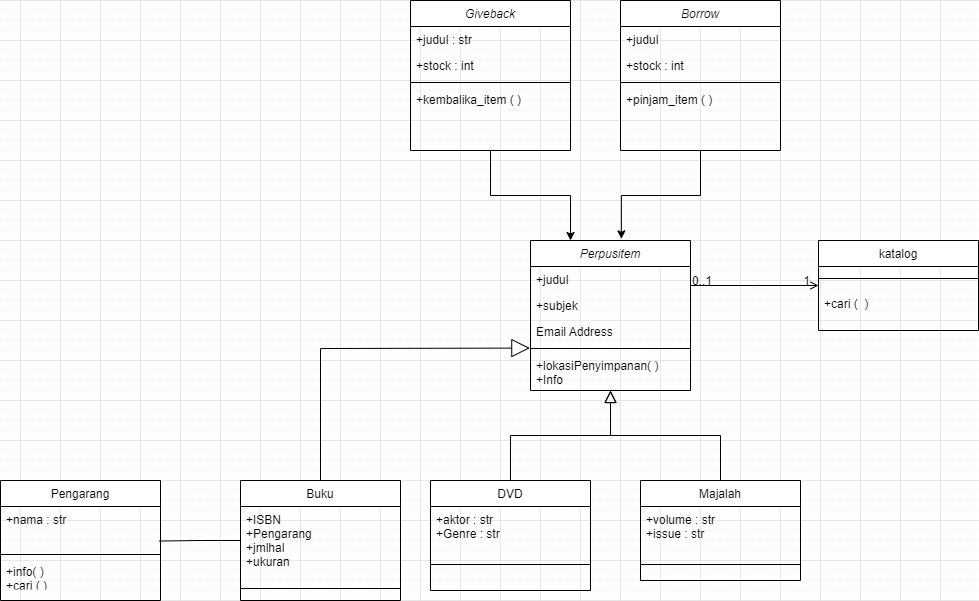

The diagram above was exported from draw.io. Its source (the exported page's mxGraphModel, read from the mxfile embedded in the PNG):
<mxGraphModel dx="1695" dy="393" grid="1" gridSize="10" guides="1" tooltips="1" connect="1" arrows="1" fold="1" page="1" pageScale="1" pageWidth="827" pageHeight="1169" math="0" shadow="0">
  <root>
    <mxCell id="WIyWlLk6GJQsqaUBKTNV-0" />
    <mxCell id="WIyWlLk6GJQsqaUBKTNV-1" parent="WIyWlLk6GJQsqaUBKTNV-0" />
    <mxCell id="zkfFHV4jXpPFQw0GAbJ--0" value="Perpusitem" style="swimlane;fontStyle=2;align=center;verticalAlign=top;childLayout=stackLayout;horizontal=1;startSize=26;horizontalStack=0;resizeParent=1;resizeLast=0;collapsible=1;marginBottom=0;rounded=0;shadow=0;strokeWidth=1;" parent="WIyWlLk6GJQsqaUBKTNV-1" vertex="1">
      <mxGeometry x="-50" y="400" width="160" height="150" as="geometry">
        <mxRectangle x="230" y="140" width="160" height="26" as="alternateBounds" />
      </mxGeometry>
    </mxCell>
    <mxCell id="zkfFHV4jXpPFQw0GAbJ--1" value="+judul" style="text;align=left;verticalAlign=top;spacingLeft=4;spacingRight=4;overflow=hidden;rotatable=0;points=[[0,0.5],[1,0.5]];portConstraint=eastwest;" parent="zkfFHV4jXpPFQw0GAbJ--0" vertex="1">
      <mxGeometry y="26" width="160" height="26" as="geometry" />
    </mxCell>
    <mxCell id="zkfFHV4jXpPFQw0GAbJ--2" value="+subjek" style="text;align=left;verticalAlign=top;spacingLeft=4;spacingRight=4;overflow=hidden;rotatable=0;points=[[0,0.5],[1,0.5]];portConstraint=eastwest;rounded=0;shadow=0;html=0;" parent="zkfFHV4jXpPFQw0GAbJ--0" vertex="1">
      <mxGeometry y="52" width="160" height="26" as="geometry" />
    </mxCell>
    <mxCell id="zkfFHV4jXpPFQw0GAbJ--3" value="Email Address" style="text;align=left;verticalAlign=top;spacingLeft=4;spacingRight=4;overflow=hidden;rotatable=0;points=[[0,0.5],[1,0.5]];portConstraint=eastwest;rounded=0;shadow=0;html=0;" parent="zkfFHV4jXpPFQw0GAbJ--0" vertex="1">
      <mxGeometry y="78" width="160" height="26" as="geometry" />
    </mxCell>
    <mxCell id="zkfFHV4jXpPFQw0GAbJ--4" value="" style="line;html=1;strokeWidth=1;align=left;verticalAlign=middle;spacingTop=-1;spacingLeft=3;spacingRight=3;rotatable=0;labelPosition=right;points=[];portConstraint=eastwest;" parent="zkfFHV4jXpPFQw0GAbJ--0" vertex="1">
      <mxGeometry y="104" width="160" height="8" as="geometry" />
    </mxCell>
    <mxCell id="zkfFHV4jXpPFQw0GAbJ--5" value="+lokasiPenyimpanan( )&#10;+Info" style="text;align=left;verticalAlign=top;spacingLeft=4;spacingRight=4;overflow=hidden;rotatable=0;points=[[0,0.5],[1,0.5]];portConstraint=eastwest;" parent="zkfFHV4jXpPFQw0GAbJ--0" vertex="1">
      <mxGeometry y="112" width="160" height="38" as="geometry" />
    </mxCell>
    <mxCell id="zkfFHV4jXpPFQw0GAbJ--6" value="DVD" style="swimlane;fontStyle=0;align=center;verticalAlign=top;childLayout=stackLayout;horizontal=1;startSize=26;horizontalStack=0;resizeParent=1;resizeLast=0;collapsible=1;marginBottom=0;rounded=0;shadow=0;strokeWidth=1;" parent="WIyWlLk6GJQsqaUBKTNV-1" vertex="1">
      <mxGeometry x="-150" y="640" width="160" height="110" as="geometry">
        <mxRectangle x="130" y="380" width="160" height="26" as="alternateBounds" />
      </mxGeometry>
    </mxCell>
    <mxCell id="zkfFHV4jXpPFQw0GAbJ--8" value="+aktor : str&#10;+Genre : str" style="text;align=left;verticalAlign=top;spacingLeft=4;spacingRight=4;overflow=hidden;rotatable=0;points=[[0,0.5],[1,0.5]];portConstraint=eastwest;rounded=0;shadow=0;html=0;" parent="zkfFHV4jXpPFQw0GAbJ--6" vertex="1">
      <mxGeometry y="26" width="160" height="54" as="geometry" />
    </mxCell>
    <mxCell id="zkfFHV4jXpPFQw0GAbJ--9" value="" style="line;html=1;strokeWidth=1;align=left;verticalAlign=middle;spacingTop=-1;spacingLeft=3;spacingRight=3;rotatable=0;labelPosition=right;points=[];portConstraint=eastwest;" parent="zkfFHV4jXpPFQw0GAbJ--6" vertex="1">
      <mxGeometry y="80" width="160" height="8" as="geometry" />
    </mxCell>
    <mxCell id="zkfFHV4jXpPFQw0GAbJ--12" value="" style="endArrow=block;endSize=10;endFill=0;shadow=0;strokeWidth=1;rounded=0;edgeStyle=elbowEdgeStyle;elbow=vertical;" parent="WIyWlLk6GJQsqaUBKTNV-1" source="zkfFHV4jXpPFQw0GAbJ--6" target="zkfFHV4jXpPFQw0GAbJ--0" edge="1">
      <mxGeometry width="160" relative="1" as="geometry">
        <mxPoint x="-70" y="483" as="sourcePoint" />
        <mxPoint x="-70" y="483" as="targetPoint" />
      </mxGeometry>
    </mxCell>
    <mxCell id="zkfFHV4jXpPFQw0GAbJ--13" value="Majalah" style="swimlane;fontStyle=0;align=center;verticalAlign=top;childLayout=stackLayout;horizontal=1;startSize=26;horizontalStack=0;resizeParent=1;resizeLast=0;collapsible=1;marginBottom=0;rounded=0;shadow=0;strokeWidth=1;" parent="WIyWlLk6GJQsqaUBKTNV-1" vertex="1">
      <mxGeometry x="60" y="640" width="160" height="100" as="geometry">
        <mxRectangle x="340" y="380" width="170" height="26" as="alternateBounds" />
      </mxGeometry>
    </mxCell>
    <mxCell id="zkfFHV4jXpPFQw0GAbJ--14" value="+volume : str&#10;+issue : str" style="text;align=left;verticalAlign=top;spacingLeft=4;spacingRight=4;overflow=hidden;rotatable=0;points=[[0,0.5],[1,0.5]];portConstraint=eastwest;" parent="zkfFHV4jXpPFQw0GAbJ--13" vertex="1">
      <mxGeometry y="26" width="160" height="54" as="geometry" />
    </mxCell>
    <mxCell id="zkfFHV4jXpPFQw0GAbJ--15" value="" style="line;html=1;strokeWidth=1;align=left;verticalAlign=middle;spacingTop=-1;spacingLeft=3;spacingRight=3;rotatable=0;labelPosition=right;points=[];portConstraint=eastwest;" parent="zkfFHV4jXpPFQw0GAbJ--13" vertex="1">
      <mxGeometry y="80" width="160" height="8" as="geometry" />
    </mxCell>
    <mxCell id="zkfFHV4jXpPFQw0GAbJ--16" value="" style="endArrow=block;endSize=10;endFill=0;shadow=0;strokeWidth=1;rounded=0;edgeStyle=elbowEdgeStyle;elbow=vertical;" parent="WIyWlLk6GJQsqaUBKTNV-1" source="zkfFHV4jXpPFQw0GAbJ--13" target="zkfFHV4jXpPFQw0GAbJ--0" edge="1">
      <mxGeometry width="160" relative="1" as="geometry">
        <mxPoint x="-60" y="653" as="sourcePoint" />
        <mxPoint x="40" y="551" as="targetPoint" />
      </mxGeometry>
    </mxCell>
    <mxCell id="zkfFHV4jXpPFQw0GAbJ--17" value="katalog" style="swimlane;fontStyle=0;align=center;verticalAlign=top;childLayout=stackLayout;horizontal=1;startSize=26;horizontalStack=0;resizeParent=1;resizeLast=0;collapsible=1;marginBottom=0;rounded=0;shadow=0;strokeWidth=1;" parent="WIyWlLk6GJQsqaUBKTNV-1" vertex="1">
      <mxGeometry x="238" y="400" width="160" height="90" as="geometry">
        <mxRectangle x="550" y="140" width="160" height="26" as="alternateBounds" />
      </mxGeometry>
    </mxCell>
    <mxCell id="zkfFHV4jXpPFQw0GAbJ--23" value="" style="line;html=1;strokeWidth=1;align=left;verticalAlign=middle;spacingTop=-1;spacingLeft=3;spacingRight=3;rotatable=0;labelPosition=right;points=[];portConstraint=eastwest;" parent="zkfFHV4jXpPFQw0GAbJ--17" vertex="1">
      <mxGeometry y="26" width="160" height="24" as="geometry" />
    </mxCell>
    <mxCell id="zkfFHV4jXpPFQw0GAbJ--25" value="+cari (  )" style="text;align=left;verticalAlign=top;spacingLeft=4;spacingRight=4;overflow=hidden;rotatable=0;points=[[0,0.5],[1,0.5]];portConstraint=eastwest;" parent="zkfFHV4jXpPFQw0GAbJ--17" vertex="1">
      <mxGeometry y="50" width="160" height="26" as="geometry" />
    </mxCell>
    <mxCell id="zkfFHV4jXpPFQw0GAbJ--26" value="" style="endArrow=open;shadow=0;strokeWidth=1;rounded=0;endFill=1;edgeStyle=elbowEdgeStyle;elbow=vertical;" parent="WIyWlLk6GJQsqaUBKTNV-1" source="zkfFHV4jXpPFQw0GAbJ--0" target="zkfFHV4jXpPFQw0GAbJ--17" edge="1">
      <mxGeometry x="0.5" y="41" relative="1" as="geometry">
        <mxPoint x="110" y="472" as="sourcePoint" />
        <mxPoint x="270" y="472" as="targetPoint" />
        <mxPoint x="-40" y="32" as="offset" />
      </mxGeometry>
    </mxCell>
    <mxCell id="zkfFHV4jXpPFQw0GAbJ--27" value="0..1" style="resizable=0;align=left;verticalAlign=bottom;labelBackgroundColor=none;fontSize=12;" parent="zkfFHV4jXpPFQw0GAbJ--26" connectable="0" vertex="1">
      <mxGeometry x="-1" relative="1" as="geometry">
        <mxPoint y="4" as="offset" />
      </mxGeometry>
    </mxCell>
    <mxCell id="zkfFHV4jXpPFQw0GAbJ--28" value="1" style="resizable=0;align=right;verticalAlign=bottom;labelBackgroundColor=none;fontSize=12;" parent="zkfFHV4jXpPFQw0GAbJ--26" connectable="0" vertex="1">
      <mxGeometry x="1" relative="1" as="geometry">
        <mxPoint x="-7" y="4" as="offset" />
      </mxGeometry>
    </mxCell>
    <mxCell id="OdQLF3oviJRQIw71inYR-1" value="Buku" style="swimlane;fontStyle=0;align=center;verticalAlign=top;childLayout=stackLayout;horizontal=1;startSize=26;horizontalStack=0;resizeParent=1;resizeLast=0;collapsible=1;marginBottom=0;rounded=0;shadow=0;strokeWidth=1;" parent="WIyWlLk6GJQsqaUBKTNV-1" vertex="1">
      <mxGeometry x="-340" y="640" width="160" height="120" as="geometry">
        <mxRectangle x="130" y="380" width="160" height="26" as="alternateBounds" />
      </mxGeometry>
    </mxCell>
    <mxCell id="OdQLF3oviJRQIw71inYR-3" value="+ISBN&#10;+Pengarang&#10;+jmlhal&#10;+ukuran" style="text;align=left;verticalAlign=top;spacingLeft=4;spacingRight=4;overflow=hidden;rotatable=0;points=[[0,0.5],[1,0.5]];portConstraint=eastwest;rounded=0;shadow=0;html=0;" parent="OdQLF3oviJRQIw71inYR-1" vertex="1">
      <mxGeometry y="26" width="160" height="78" as="geometry" />
    </mxCell>
    <mxCell id="OdQLF3oviJRQIw71inYR-4" value="" style="line;html=1;strokeWidth=1;align=left;verticalAlign=middle;spacingTop=-1;spacingLeft=3;spacingRight=3;rotatable=0;labelPosition=right;points=[];portConstraint=eastwest;" parent="OdQLF3oviJRQIw71inYR-1" vertex="1">
      <mxGeometry y="104" width="160" height="8" as="geometry" />
    </mxCell>
    <mxCell id="OdQLF3oviJRQIw71inYR-10" value="Pengarang" style="swimlane;fontStyle=0;align=center;verticalAlign=top;childLayout=stackLayout;horizontal=1;startSize=26;horizontalStack=0;resizeParent=1;resizeLast=0;collapsible=1;marginBottom=0;rounded=0;shadow=0;strokeWidth=1;" parent="WIyWlLk6GJQsqaUBKTNV-1" vertex="1">
      <mxGeometry x="-580" y="640" width="160" height="120" as="geometry">
        <mxRectangle x="130" y="380" width="160" height="26" as="alternateBounds" />
      </mxGeometry>
    </mxCell>
    <mxCell id="OdQLF3oviJRQIw71inYR-11" value="+nama : str" style="text;align=left;verticalAlign=top;spacingLeft=4;spacingRight=4;overflow=hidden;rotatable=0;points=[[0,0.5],[1,0.5]];portConstraint=eastwest;rounded=0;shadow=0;html=0;" parent="OdQLF3oviJRQIw71inYR-10" vertex="1">
      <mxGeometry y="26" width="160" height="44" as="geometry" />
    </mxCell>
    <mxCell id="OdQLF3oviJRQIw71inYR-12" value="" style="line;html=1;strokeWidth=1;align=left;verticalAlign=middle;spacingTop=-1;spacingLeft=3;spacingRight=3;rotatable=0;labelPosition=right;points=[];portConstraint=eastwest;" parent="OdQLF3oviJRQIw71inYR-10" vertex="1">
      <mxGeometry y="70" width="160" height="8" as="geometry" />
    </mxCell>
    <mxCell id="OdQLF3oviJRQIw71inYR-13" value="+info( )&#10;+cari ( )" style="text;align=left;verticalAlign=top;spacingLeft=4;spacingRight=4;overflow=hidden;rotatable=0;points=[[0,0.5],[1,0.5]];portConstraint=eastwest;" parent="OdQLF3oviJRQIw71inYR-10" vertex="1">
      <mxGeometry y="78" width="160" height="26" as="geometry" />
    </mxCell>
    <mxCell id="OdQLF3oviJRQIw71inYR-15" value="" style="endArrow=none;html=1;rounded=0;exitX=0.993;exitY=0.785;exitDx=0;exitDy=0;exitPerimeter=0;" parent="WIyWlLk6GJQsqaUBKTNV-1" source="OdQLF3oviJRQIw71inYR-11" edge="1">
      <mxGeometry width="50" height="50" relative="1" as="geometry">
        <mxPoint x="-420" y="740" as="sourcePoint" />
        <mxPoint x="-340" y="700" as="targetPoint" />
        <Array as="points">
          <mxPoint x="-380" y="700" />
          <mxPoint x="-360" y="700" />
        </Array>
      </mxGeometry>
    </mxCell>
    <mxCell id="OdQLF3oviJRQIw71inYR-17" value="" style="endArrow=block;endSize=16;endFill=0;html=1;rounded=0;entryX=-0.004;entryY=0.446;entryDx=0;entryDy=0;entryPerimeter=0;exitX=0.5;exitY=0;exitDx=0;exitDy=0;" parent="WIyWlLk6GJQsqaUBKTNV-1" source="OdQLF3oviJRQIw71inYR-1" target="zkfFHV4jXpPFQw0GAbJ--4" edge="1">
      <mxGeometry width="160" relative="1" as="geometry">
        <mxPoint x="-360" y="640" as="sourcePoint" />
        <mxPoint x="-200" y="640" as="targetPoint" />
        <Array as="points">
          <mxPoint x="-260" y="508" />
        </Array>
      </mxGeometry>
    </mxCell>
    <mxCell id="OdQLF3oviJRQIw71inYR-48" style="edgeStyle=orthogonalEdgeStyle;rounded=0;orthogonalLoop=1;jettySize=auto;html=1;entryX=0.25;entryY=0;entryDx=0;entryDy=0;" parent="WIyWlLk6GJQsqaUBKTNV-1" source="OdQLF3oviJRQIw71inYR-30" target="zkfFHV4jXpPFQw0GAbJ--0" edge="1">
      <mxGeometry relative="1" as="geometry" />
    </mxCell>
    <mxCell id="OdQLF3oviJRQIw71inYR-30" value="Giveback" style="swimlane;fontStyle=2;align=center;verticalAlign=top;childLayout=stackLayout;horizontal=1;startSize=26;horizontalStack=0;resizeParent=1;resizeLast=0;collapsible=1;marginBottom=0;rounded=0;shadow=0;strokeWidth=1;" parent="WIyWlLk6GJQsqaUBKTNV-1" vertex="1">
      <mxGeometry x="-170" y="160" width="160" height="150" as="geometry">
        <mxRectangle x="230" y="140" width="160" height="26" as="alternateBounds" />
      </mxGeometry>
    </mxCell>
    <mxCell id="OdQLF3oviJRQIw71inYR-31" value="+judul : str" style="text;align=left;verticalAlign=top;spacingLeft=4;spacingRight=4;overflow=hidden;rotatable=0;points=[[0,0.5],[1,0.5]];portConstraint=eastwest;" parent="OdQLF3oviJRQIw71inYR-30" vertex="1">
      <mxGeometry y="26" width="160" height="26" as="geometry" />
    </mxCell>
    <mxCell id="OdQLF3oviJRQIw71inYR-32" value="+stock : int" style="text;align=left;verticalAlign=top;spacingLeft=4;spacingRight=4;overflow=hidden;rotatable=0;points=[[0,0.5],[1,0.5]];portConstraint=eastwest;rounded=0;shadow=0;html=0;" parent="OdQLF3oviJRQIw71inYR-30" vertex="1">
      <mxGeometry y="52" width="160" height="26" as="geometry" />
    </mxCell>
    <mxCell id="OdQLF3oviJRQIw71inYR-34" value="" style="line;html=1;strokeWidth=1;align=left;verticalAlign=middle;spacingTop=-1;spacingLeft=3;spacingRight=3;rotatable=0;labelPosition=right;points=[];portConstraint=eastwest;" parent="OdQLF3oviJRQIw71inYR-30" vertex="1">
      <mxGeometry y="78" width="160" height="8" as="geometry" />
    </mxCell>
    <mxCell id="OdQLF3oviJRQIw71inYR-35" value="+kembalika_item ( )" style="text;align=left;verticalAlign=top;spacingLeft=4;spacingRight=4;overflow=hidden;rotatable=0;points=[[0,0.5],[1,0.5]];portConstraint=eastwest;" parent="OdQLF3oviJRQIw71inYR-30" vertex="1">
      <mxGeometry y="86" width="160" height="38" as="geometry" />
    </mxCell>
    <mxCell id="OdQLF3oviJRQIw71inYR-49" style="edgeStyle=orthogonalEdgeStyle;rounded=0;orthogonalLoop=1;jettySize=auto;html=1;entryX=0.568;entryY=-0.011;entryDx=0;entryDy=0;entryPerimeter=0;" parent="WIyWlLk6GJQsqaUBKTNV-1" source="OdQLF3oviJRQIw71inYR-42" target="zkfFHV4jXpPFQw0GAbJ--0" edge="1">
      <mxGeometry relative="1" as="geometry" />
    </mxCell>
    <mxCell id="OdQLF3oviJRQIw71inYR-42" value="Borrow" style="swimlane;fontStyle=2;align=center;verticalAlign=top;childLayout=stackLayout;horizontal=1;startSize=26;horizontalStack=0;resizeParent=1;resizeLast=0;collapsible=1;marginBottom=0;rounded=0;shadow=0;strokeWidth=1;" parent="WIyWlLk6GJQsqaUBKTNV-1" vertex="1">
      <mxGeometry x="40" y="160" width="160" height="150" as="geometry">
        <mxRectangle x="230" y="140" width="160" height="26" as="alternateBounds" />
      </mxGeometry>
    </mxCell>
    <mxCell id="OdQLF3oviJRQIw71inYR-43" value="+judul" style="text;align=left;verticalAlign=top;spacingLeft=4;spacingRight=4;overflow=hidden;rotatable=0;points=[[0,0.5],[1,0.5]];portConstraint=eastwest;" parent="OdQLF3oviJRQIw71inYR-42" vertex="1">
      <mxGeometry y="26" width="160" height="26" as="geometry" />
    </mxCell>
    <mxCell id="OdQLF3oviJRQIw71inYR-44" value="+stock : int" style="text;align=left;verticalAlign=top;spacingLeft=4;spacingRight=4;overflow=hidden;rotatable=0;points=[[0,0.5],[1,0.5]];portConstraint=eastwest;rounded=0;shadow=0;html=0;" parent="OdQLF3oviJRQIw71inYR-42" vertex="1">
      <mxGeometry y="52" width="160" height="26" as="geometry" />
    </mxCell>
    <mxCell id="OdQLF3oviJRQIw71inYR-46" value="" style="line;html=1;strokeWidth=1;align=left;verticalAlign=middle;spacingTop=-1;spacingLeft=3;spacingRight=3;rotatable=0;labelPosition=right;points=[];portConstraint=eastwest;" parent="OdQLF3oviJRQIw71inYR-42" vertex="1">
      <mxGeometry y="78" width="160" height="8" as="geometry" />
    </mxCell>
    <mxCell id="OdQLF3oviJRQIw71inYR-47" value="+pinjam_item ( )" style="text;align=left;verticalAlign=top;spacingLeft=4;spacingRight=4;overflow=hidden;rotatable=0;points=[[0,0.5],[1,0.5]];portConstraint=eastwest;" parent="OdQLF3oviJRQIw71inYR-42" vertex="1">
      <mxGeometry y="86" width="160" height="38" as="geometry" />
    </mxCell>
  </root>
</mxGraphModel>